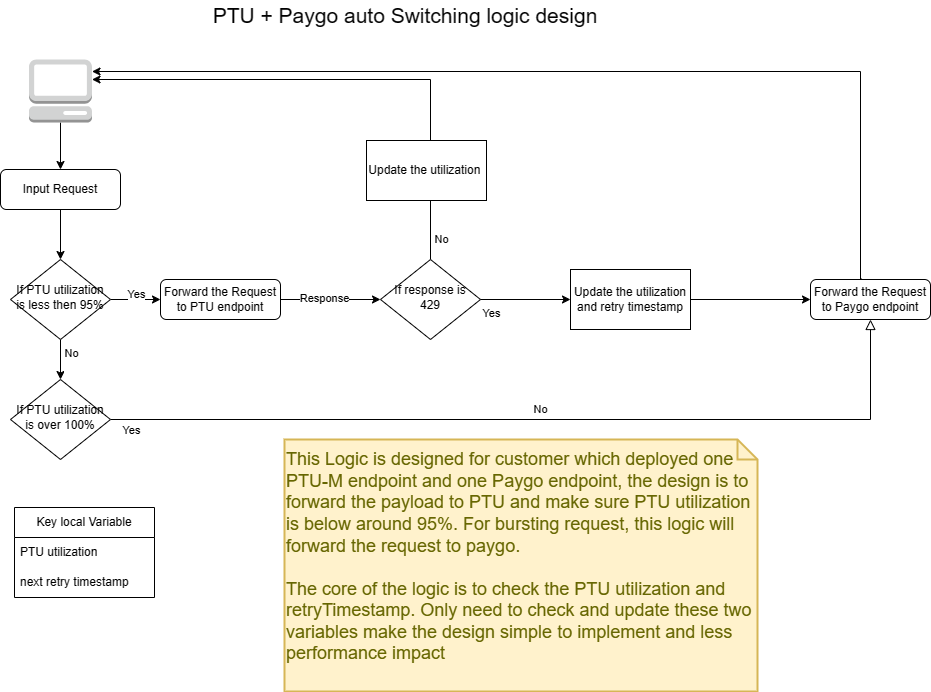

The diagram above was exported from draw.io. Its source (the exported page's mxGraphModel, read from the mxfile embedded in the PNG):
<mxGraphModel dx="1259" dy="1905" grid="0" gridSize="10" guides="1" tooltips="1" connect="1" arrows="1" fold="1" page="1" pageScale="1" pageWidth="827" pageHeight="1169" math="0" shadow="0">
  <root>
    <mxCell id="WIyWlLk6GJQsqaUBKTNV-0" />
    <mxCell id="WIyWlLk6GJQsqaUBKTNV-1" parent="WIyWlLk6GJQsqaUBKTNV-0" />
    <mxCell id="Fvhx4CTIFrvBJFEZ5JvU-11" style="edgeStyle=orthogonalEdgeStyle;rounded=0;orthogonalLoop=1;jettySize=auto;html=1;" parent="WIyWlLk6GJQsqaUBKTNV-1" source="WIyWlLk6GJQsqaUBKTNV-3" target="Fvhx4CTIFrvBJFEZ5JvU-8" edge="1">
      <mxGeometry relative="1" as="geometry" />
    </mxCell>
    <mxCell id="WIyWlLk6GJQsqaUBKTNV-3" value="Input Request" style="rounded=1;whiteSpace=wrap;html=1;fontSize=12;glass=0;strokeWidth=1;shadow=0;" parent="WIyWlLk6GJQsqaUBKTNV-1" vertex="1">
      <mxGeometry x="160" y="80" width="120" height="40" as="geometry" />
    </mxCell>
    <mxCell id="Fvhx4CTIFrvBJFEZ5JvU-14" style="edgeStyle=orthogonalEdgeStyle;rounded=0;orthogonalLoop=1;jettySize=auto;html=1;exitX=0.5;exitY=0;exitDx=0;exitDy=0;" parent="WIyWlLk6GJQsqaUBKTNV-1" source="WIyWlLk6GJQsqaUBKTNV-6" target="Fvhx4CTIFrvBJFEZ5JvU-3" edge="1">
      <mxGeometry relative="1" as="geometry">
        <Array as="points">
          <mxPoint x="590" y="-10" />
        </Array>
      </mxGeometry>
    </mxCell>
    <mxCell id="Fvhx4CTIFrvBJFEZ5JvU-15" value="No" style="edgeLabel;html=1;align=center;verticalAlign=middle;resizable=0;points=[];" parent="Fvhx4CTIFrvBJFEZ5JvU-14" vertex="1" connectable="0">
      <mxGeometry x="-0.8917" y="2" relative="1" as="geometry">
        <mxPoint x="12" y="7" as="offset" />
      </mxGeometry>
    </mxCell>
    <mxCell id="Fvhx4CTIFrvBJFEZ5JvU-16" style="edgeStyle=orthogonalEdgeStyle;rounded=0;orthogonalLoop=1;jettySize=auto;html=1;" parent="WIyWlLk6GJQsqaUBKTNV-1" source="Fvhx4CTIFrvBJFEZ5JvU-18" target="WIyWlLk6GJQsqaUBKTNV-12" edge="1">
      <mxGeometry relative="1" as="geometry" />
    </mxCell>
    <mxCell id="Fvhx4CTIFrvBJFEZ5JvU-17" value="Yes&lt;div&gt;&lt;br&gt;&lt;/div&gt;" style="edgeLabel;html=1;align=center;verticalAlign=middle;resizable=0;points=[];" parent="Fvhx4CTIFrvBJFEZ5JvU-16" vertex="1" connectable="0">
      <mxGeometry x="0.15" y="6" relative="1" as="geometry">
        <mxPoint x="-269" y="26" as="offset" />
      </mxGeometry>
    </mxCell>
    <mxCell id="WIyWlLk6GJQsqaUBKTNV-6" value="If response is 429" style="rhombus;whiteSpace=wrap;html=1;shadow=0;fontFamily=Helvetica;fontSize=12;align=center;strokeWidth=1;spacing=6;spacingTop=-4;" parent="WIyWlLk6GJQsqaUBKTNV-1" vertex="1">
      <mxGeometry x="540" y="170" width="100" height="80" as="geometry" />
    </mxCell>
    <mxCell id="Fvhx4CTIFrvBJFEZ5JvU-1" value="" style="edgeStyle=orthogonalEdgeStyle;rounded=0;orthogonalLoop=1;jettySize=auto;html=1;entryX=0;entryY=0.5;entryDx=0;entryDy=0;" parent="WIyWlLk6GJQsqaUBKTNV-1" source="WIyWlLk6GJQsqaUBKTNV-7" target="WIyWlLk6GJQsqaUBKTNV-6" edge="1">
      <mxGeometry relative="1" as="geometry">
        <mxPoint x="520" y="210" as="targetPoint" />
      </mxGeometry>
    </mxCell>
    <mxCell id="Fvhx4CTIFrvBJFEZ5JvU-2" value="Response" style="edgeLabel;html=1;align=center;verticalAlign=middle;resizable=0;points=[];" parent="Fvhx4CTIFrvBJFEZ5JvU-1" vertex="1" connectable="0">
      <mxGeometry x="-0.15" y="2" relative="1" as="geometry">
        <mxPoint as="offset" />
      </mxGeometry>
    </mxCell>
    <mxCell id="WIyWlLk6GJQsqaUBKTNV-7" value="Forward the Request to PTU endpoint" style="rounded=1;whiteSpace=wrap;html=1;fontSize=12;glass=0;strokeWidth=1;shadow=0;" parent="WIyWlLk6GJQsqaUBKTNV-1" vertex="1">
      <mxGeometry x="320" y="190" width="120" height="40" as="geometry" />
    </mxCell>
    <mxCell id="WIyWlLk6GJQsqaUBKTNV-9" value="No" style="edgeStyle=orthogonalEdgeStyle;rounded=0;html=1;jettySize=auto;orthogonalLoop=1;fontSize=11;endArrow=block;endFill=0;endSize=8;strokeWidth=1;shadow=0;labelBackgroundColor=none;" parent="WIyWlLk6GJQsqaUBKTNV-1" source="WIyWlLk6GJQsqaUBKTNV-10" target="WIyWlLk6GJQsqaUBKTNV-12" edge="1">
      <mxGeometry y="10" relative="1" as="geometry">
        <mxPoint as="offset" />
      </mxGeometry>
    </mxCell>
    <mxCell id="Fvhx4CTIFrvBJFEZ5JvU-24" value="Yes" style="edgeLabel;html=1;align=center;verticalAlign=middle;resizable=0;points=[];" parent="WIyWlLk6GJQsqaUBKTNV-9" vertex="1" connectable="0">
      <mxGeometry x="-0.9535" y="-1" relative="1" as="geometry">
        <mxPoint y="9" as="offset" />
      </mxGeometry>
    </mxCell>
    <mxCell id="WIyWlLk6GJQsqaUBKTNV-10" value="If PTU utilization is over 100%" style="rhombus;whiteSpace=wrap;html=1;shadow=0;fontFamily=Helvetica;fontSize=12;align=center;strokeWidth=1;spacing=6;spacingTop=-4;" parent="WIyWlLk6GJQsqaUBKTNV-1" vertex="1">
      <mxGeometry x="170" y="290" width="100" height="80" as="geometry" />
    </mxCell>
    <mxCell id="Fvhx4CTIFrvBJFEZ5JvU-6" style="edgeStyle=orthogonalEdgeStyle;rounded=0;orthogonalLoop=1;jettySize=auto;html=1;exitX=0.429;exitY=-0.012;exitDx=0;exitDy=0;exitPerimeter=0;" parent="WIyWlLk6GJQsqaUBKTNV-1" source="WIyWlLk6GJQsqaUBKTNV-12" target="Fvhx4CTIFrvBJFEZ5JvU-3" edge="1">
      <mxGeometry relative="1" as="geometry">
        <mxPoint x="868.5" y="190" as="sourcePoint" />
        <mxPoint x="360" y="-18" as="targetPoint" />
        <Array as="points">
          <mxPoint x="1020" y="190" />
          <mxPoint x="1020" y="-18" />
        </Array>
      </mxGeometry>
    </mxCell>
    <mxCell id="WIyWlLk6GJQsqaUBKTNV-12" value="Forward the Request to Paygo endpoint" style="rounded=1;whiteSpace=wrap;html=1;fontSize=12;glass=0;strokeWidth=1;shadow=0;" parent="WIyWlLk6GJQsqaUBKTNV-1" vertex="1">
      <mxGeometry x="970" y="190" width="120" height="40" as="geometry" />
    </mxCell>
    <mxCell id="Fvhx4CTIFrvBJFEZ5JvU-4" style="edgeStyle=orthogonalEdgeStyle;rounded=0;orthogonalLoop=1;jettySize=auto;html=1;" parent="WIyWlLk6GJQsqaUBKTNV-1" source="Fvhx4CTIFrvBJFEZ5JvU-3" target="WIyWlLk6GJQsqaUBKTNV-3" edge="1">
      <mxGeometry relative="1" as="geometry" />
    </mxCell>
    <mxCell id="Fvhx4CTIFrvBJFEZ5JvU-3" value="" style="outlineConnect=0;dashed=0;verticalLabelPosition=bottom;verticalAlign=top;align=center;html=1;shape=mxgraph.aws3.management_console;fillColor=#D2D3D3;gradientColor=none;" parent="WIyWlLk6GJQsqaUBKTNV-1" vertex="1">
      <mxGeometry x="188.5" y="-30" width="63" height="63" as="geometry" />
    </mxCell>
    <mxCell id="Fvhx4CTIFrvBJFEZ5JvU-9" style="edgeStyle=orthogonalEdgeStyle;rounded=0;orthogonalLoop=1;jettySize=auto;html=1;entryX=0;entryY=0.5;entryDx=0;entryDy=0;" parent="WIyWlLk6GJQsqaUBKTNV-1" source="Fvhx4CTIFrvBJFEZ5JvU-8" target="WIyWlLk6GJQsqaUBKTNV-7" edge="1">
      <mxGeometry relative="1" as="geometry" />
    </mxCell>
    <mxCell id="Fvhx4CTIFrvBJFEZ5JvU-12" value="Yes&lt;div&gt;&lt;br&gt;&lt;/div&gt;" style="edgeLabel;html=1;align=center;verticalAlign=middle;resizable=0;points=[];" parent="Fvhx4CTIFrvBJFEZ5JvU-9" vertex="1" connectable="0">
      <mxGeometry y="-1" relative="1" as="geometry">
        <mxPoint as="offset" />
      </mxGeometry>
    </mxCell>
    <mxCell id="Fvhx4CTIFrvBJFEZ5JvU-10" style="edgeStyle=orthogonalEdgeStyle;rounded=0;orthogonalLoop=1;jettySize=auto;html=1;" parent="WIyWlLk6GJQsqaUBKTNV-1" source="Fvhx4CTIFrvBJFEZ5JvU-8" target="WIyWlLk6GJQsqaUBKTNV-10" edge="1">
      <mxGeometry relative="1" as="geometry" />
    </mxCell>
    <mxCell id="Fvhx4CTIFrvBJFEZ5JvU-13" value="No&lt;div&gt;&lt;br&gt;&lt;/div&gt;" style="edgeLabel;html=1;align=center;verticalAlign=middle;resizable=0;points=[];" parent="Fvhx4CTIFrvBJFEZ5JvU-10" vertex="1" connectable="0">
      <mxGeometry x="0.1" relative="1" as="geometry">
        <mxPoint x="10" y="-2" as="offset" />
      </mxGeometry>
    </mxCell>
    <mxCell id="Fvhx4CTIFrvBJFEZ5JvU-8" value="If PTU utilization is less then 95%" style="rhombus;whiteSpace=wrap;html=1;shadow=0;fontFamily=Helvetica;fontSize=12;align=center;strokeWidth=1;spacing=6;spacingTop=-4;" parent="WIyWlLk6GJQsqaUBKTNV-1" vertex="1">
      <mxGeometry x="170" y="170" width="100" height="80" as="geometry" />
    </mxCell>
    <mxCell id="Fvhx4CTIFrvBJFEZ5JvU-19" value="" style="edgeStyle=orthogonalEdgeStyle;rounded=0;orthogonalLoop=1;jettySize=auto;html=1;" parent="WIyWlLk6GJQsqaUBKTNV-1" source="WIyWlLk6GJQsqaUBKTNV-6" target="Fvhx4CTIFrvBJFEZ5JvU-18" edge="1">
      <mxGeometry relative="1" as="geometry">
        <mxPoint x="620" y="210" as="sourcePoint" />
        <mxPoint x="760" y="210" as="targetPoint" />
      </mxGeometry>
    </mxCell>
    <mxCell id="Fvhx4CTIFrvBJFEZ5JvU-18" value="Update the utilization and retry timestamp" style="rounded=0;whiteSpace=wrap;html=1;" parent="WIyWlLk6GJQsqaUBKTNV-1" vertex="1">
      <mxGeometry x="730" y="180" width="120" height="60" as="geometry" />
    </mxCell>
    <mxCell id="Fvhx4CTIFrvBJFEZ5JvU-25" value="&lt;font style=&quot;font-size: 21px;&quot;&gt;PTU + Paygo auto Switching logic design&lt;/font&gt;" style="text;html=1;align=center;verticalAlign=middle;whiteSpace=wrap;rounded=0;" parent="WIyWlLk6GJQsqaUBKTNV-1" vertex="1">
      <mxGeometry x="320" y="-89" width="490" height="30" as="geometry" />
    </mxCell>
    <mxCell id="Fvhx4CTIFrvBJFEZ5JvU-39" value="Key local Variable" style="swimlane;fontStyle=0;childLayout=stackLayout;horizontal=1;startSize=30;horizontalStack=0;resizeParent=1;resizeParentMax=0;resizeLast=0;collapsible=1;marginBottom=0;whiteSpace=wrap;html=1;" parent="WIyWlLk6GJQsqaUBKTNV-1" vertex="1">
      <mxGeometry x="174" y="418" width="140" height="90" as="geometry" />
    </mxCell>
    <mxCell id="Fvhx4CTIFrvBJFEZ5JvU-40" value="PTU utilization" style="text;strokeColor=none;fillColor=none;align=left;verticalAlign=middle;spacingLeft=4;spacingRight=4;overflow=hidden;points=[[0,0.5],[1,0.5]];portConstraint=eastwest;rotatable=0;whiteSpace=wrap;html=1;" parent="Fvhx4CTIFrvBJFEZ5JvU-39" vertex="1">
      <mxGeometry y="30" width="140" height="30" as="geometry" />
    </mxCell>
    <mxCell id="Fvhx4CTIFrvBJFEZ5JvU-41" value="next retry timestamp" style="text;strokeColor=none;fillColor=none;align=left;verticalAlign=middle;spacingLeft=4;spacingRight=4;overflow=hidden;points=[[0,0.5],[1,0.5]];portConstraint=eastwest;rotatable=0;whiteSpace=wrap;html=1;" parent="Fvhx4CTIFrvBJFEZ5JvU-39" vertex="1">
      <mxGeometry y="60" width="140" height="30" as="geometry" />
    </mxCell>
    <mxCell id="Fvhx4CTIFrvBJFEZ5JvU-43" value="Update the utilization&amp;nbsp;" style="rounded=0;whiteSpace=wrap;html=1;" parent="WIyWlLk6GJQsqaUBKTNV-1" vertex="1">
      <mxGeometry x="526" y="51" width="120" height="60" as="geometry" />
    </mxCell>
    <mxCell id="Fvhx4CTIFrvBJFEZ5JvU-47" value="&lt;font style=&quot;font-size: 18px;&quot;&gt;This Logic is designed for customer which deployed one PTU-M endpoint and one Paygo endpoint, the design is to forward the payload to PTU and make sure PTU utilization is below around 95%. For bursting request, this logic will forward the request to paygo.&lt;/font&gt;&lt;div&gt;&lt;span style=&quot;font-size: 18px;&quot;&gt;&lt;br&gt;&lt;/span&gt;&lt;/div&gt;&lt;div&gt;&lt;span style=&quot;font-size: 18px;&quot;&gt;The core of the logic is to check the PTU utilization and retryTimestamp. Only need to check and update these two variables make the design simple to implement and less performance impact&lt;br&gt;&lt;/span&gt;&lt;div&gt;&lt;br style=&quot;color: rgb(0, 0, 0); font-size: 12px;&quot;&gt;&lt;/div&gt;&lt;/div&gt;" style="shape=note;strokeWidth=2;fontSize=14;size=20;whiteSpace=wrap;html=1;fillColor=#fff2cc;strokeColor=#d6b656;fontColor=#666600;align=left;" parent="WIyWlLk6GJQsqaUBKTNV-1" vertex="1">
      <mxGeometry x="444" y="350" width="473" height="252" as="geometry" />
    </mxCell>
  </root>
</mxGraphModel>